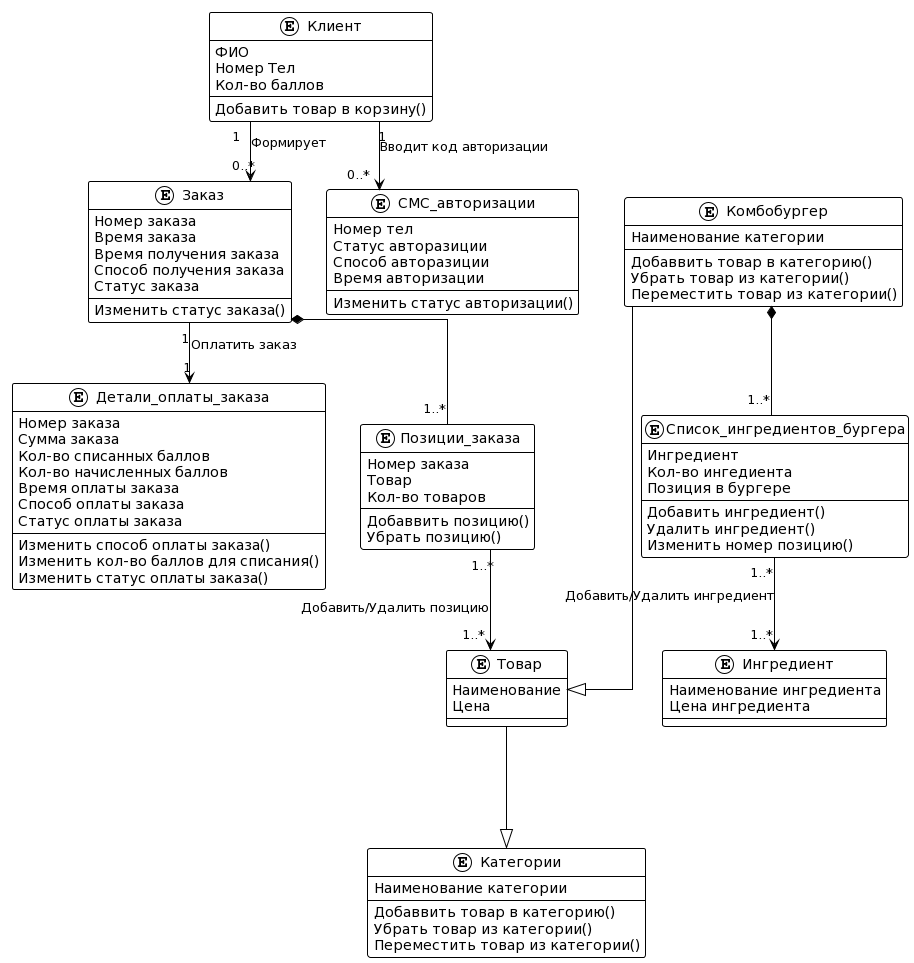

The diagram above was rendered by PlantUML. Its source (embedded in the PNG):
@startuml
!theme plain
skinparam linetype ortho


Entity  Клиент {
  ФИО
  Номер Тел
  Кол-во баллов
  Добавить товар в корзину()
}


Entity  Заказ {
  Номер заказа
  Время заказа
  Время получения заказа
  Способ получения заказа 
  Статус заказа
  Изменить статус заказа()

}

Entity  Детали_оплаты_заказа {
  Номер заказа
  Сумма заказа
  Кол-во списанных баллов
  Кол-во начисленных баллов
  Время оплаты заказа
  Способ оплаты заказа
  Статус оплаты заказа
  Изменить способ оплаты заказа()
  Изменить кол-во баллов для списания()
  Изменить статус оплаты заказа()

}

Entity  Товар {
  Наименование
  Цена
}


Entity  Позиции_заказа {
  Номер заказа
  Товар
  Кол-во товаров
  Добаввить позицию()
  Убрать позицию()
}


Entity  Категории {
  Наименование категории
  Добаввить товар в категорию()
  Убрать товар из категории()
  Переместить товар из категории()
}

Entity  Комбобургер {
  Наименование категории
  Добаввить товар в категорию()
  Убрать товар из категории()
  Переместить товар из категории()
}


Entity  Список_ингредиентов_бургера {
  Ингредиент
  Кол-во ингедиента
  Позиция в бургере
  Добавить ингредиент()
  Удалить ингредиент()
  Изменить номер позицию()
}


Entity  Ингредиент {
  Наименование ингредиента
  Цена ингредиента
}


Entity  СМС_авторизации {
  Номер тел
  Статус авторазиции
  Способ авторазиции
  Время авторизации
  Изменить статус авторизации()
}


Клиент "1" --> "0..*" Заказ: Формирует
Заказ  *--  "1..*" Позиции_заказа
Позиции_заказа "1..*"  -->   "1..*" Товар:Добавить/Удалить позицию
Товар ---|> Категории
Комбобургер ---|> Товар
Комбобургер  *--  "1..*" Список_ингредиентов_бургера
Список_ингредиентов_бургера "1..*"  -->   "1..*" Ингредиент:Добавить/Удалить ингредиент
Заказ "1"  -->   "1" Детали_оплаты_заказа:Оплатить заказ
Клиент "1" --> "0..*" СМС_авторизации: Вводит код авторизации
@enduml